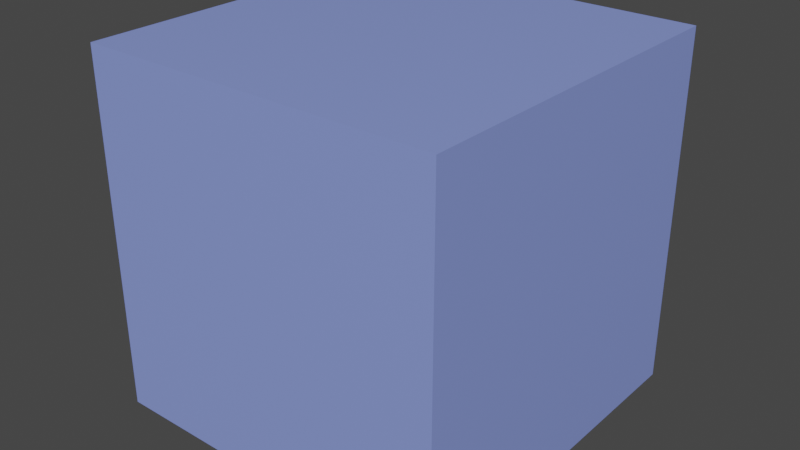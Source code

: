 # Source: cube.blend  (saved by Blender 3.0.42; exported with 4.5.12 LTS)
import bpy
from mathutils import Matrix  # noqa: F401  (used for matrix-valued properties, if any)

bpy.ops.wm.read_factory_settings(use_empty=True)
scene = bpy.context.scene
scene.name = 'Scene'

# ---- collections
col_collection = bpy.data.collections.new('Collection'); scene.collection.children.link(col_collection)

# ---- materials (node trees are filled in below, after node groups)
mat_material = bpy.data.materials.new('Material')
mat_material.alpha_threshold = 0.0
mat_material.use_transparent_shadow = False
mat_material.line_color = (0.0, 0.0, 0.0, 1.0)

# ---- material node trees
mat_material.use_nodes = True; mat_material.node_tree.nodes.clear()
_N = mat_material.node_tree.nodes; _L = mat_material.node_tree.links
n0 = _N.new('ShaderNodeOutputMaterial'); n0.name = 'Material Output'; n0.location = (300, 300)
n1 = _N.new('ShaderNodeBsdfPrincipled'); n1.name = 'Principled BSDF'; n1.location = (10, 300)
n1.distribution = 'GGX'
n1.subsurface_method = 'RANDOM_WALK_SKIN'
n1.inputs[0].default_value = (0.2509, 0.3251, 0.8, 1.0)
n1.inputs[2].default_value = 0.4
n1.inputs[3].default_value = 1.45
n1.inputs[27].default_value = (0.0, 0.0, 0.0, 1.0)
n1.inputs[28].default_value = 1.0
_L.new(n1.outputs[0], n0.inputs[0])
n0.is_active_output = True

# ---- world
world_world = bpy.data.worlds.new('World'); scene.world = world_world
world_world.use_nodes = True; world_world.node_tree.nodes.clear()
_N = world_world.node_tree.nodes; _L = world_world.node_tree.links
n0 = _N.new('ShaderNodeOutputWorld'); n0.name = 'World Output'; n0.location = (300, 300)
n1 = _N.new('ShaderNodeBackground'); n1.name = 'Background'; n1.location = (10, 300)
n1.inputs[0].default_value = (0.05088, 0.05088, 0.05088, 1.0)
_L.new(n1.outputs[0], n0.inputs[0])
n0.is_active_output = True
world_world.color = (0.05088, 0.05088, 0.05088)
world_world.use_sun_shadow = False
world_world.sun_shadow_jitter_overblur = 0.0

# ---- meshes
me_cube = bpy.data.meshes.new('Cube')
me_cube.from_pydata([(1.0, 1.0, 1.0), (1.0, 1.0, -1.0), (1.0, -1.0, 1.0), (1.0, -1.0, -1.0), (-1.0, 1.0, 1.0), (-1.0, 1.0, -1.0), (-1.0, -1.0, 1.0), (-1.0, -1.0, -1.0)], [], [(0, 4, 6, 2), (3, 2, 6, 7), (7, 6, 4, 5), (5, 1, 3, 7), (1, 0, 2, 3), (5, 4, 0, 1)])
_uv = me_cube.uv_layers.new(name='UVMap')
_uv.uv.foreach_set('vector', [0.625, 0.5, 0.875, 0.5, 0.875, 0.75, 0.625, 0.75, 0.375, 0.75, 0.625, 0.75, 0.625, 1.0, 0.375, 1.0, 0.375, 0.0, 0.625, 0.0, 0.625, 0.25, 0.375, 0.25, 0.125, 0.5, 0.375, 0.5, 0.375, 0.75, 0.125, 0.75, 0.375, 0.5, 0.625, 0.5, 0.625, 0.75, 0.375, 0.75, 0.375, 0.25, 0.625, 0.25, 0.625, 0.5, 0.375, 0.5])
me_cube.materials.append(mat_material)
me_cube.use_remesh_preserve_volume = False
me_cube.use_remesh_preserve_attributes = False
me_cube.use_mirror_vertex_groups = False
me_cube.update()

# ---- objects
ob_cube = bpy.data.objects.new('Cube', me_cube)

# ---- transforms, parenting, visibility, modifiers, constraints
ob_cube.location = (0.0, 0.0, 0.0)
ob_cube.lock_rotations_4d = False
ob_cube.empty_display_type = 'ARROWS'
ob_cube.lineart.crease_threshold = 0.0

# ---- collection membership
col_collection.objects.link(ob_cube)

# ---- scene / render settings (as saved in the file)
scene.frame_start = 1; scene.frame_end = 93; scene.frame_set(1)
scene.render.engine = 'BLENDER_EEVEE_NEXT'
scene.cycles.sampling_pattern = 'TABULATED_SOBOL'
scene.cycles.use_light_tree = False
scene.view_settings.view_transform = 'Filmic'
bpy.context.view_layer.update()

# ---- added for rendering (the .blend has no active camera and no usable light): camera, sun
cam_auto = bpy.data.cameras.new('AutoCamera')
cam_auto.lens = 50.0
cam_auto.sensor_width = 36.0
cam_auto.clip_end = 1000.0
ob_auto_camera = bpy.data.objects.new('AutoCamera', cam_auto)
scene.collection.objects.link(ob_auto_camera)
ob_auto_camera.location = (3.20507, -3.84609, 2.56406)
ob_auto_camera.rotation_euler = (1.09748, -7.21219e-08, 0.694738)
scene.camera = ob_auto_camera
light_auto_sun = bpy.data.lights.new('AutoSun', 'SUN')
light_auto_sun.energy = 3.0
light_auto_sun.angle = 0.0523599
ob_auto_sun = bpy.data.objects.new('AutoSun', light_auto_sun)
scene.collection.objects.link(ob_auto_sun)
ob_auto_sun.rotation_euler = (0.872665, 0.174533, 0.523599)
bpy.context.view_layer.update()
